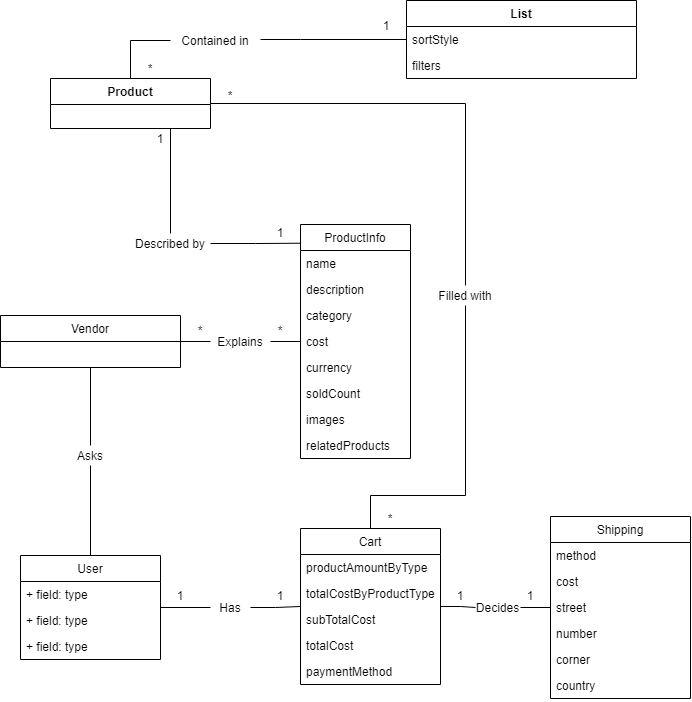

The diagram above was exported from draw.io. Its source (the exported page's mxGraphModel, read from the mxfile embedded in the PNG):
<mxGraphModel dx="1268" dy="721" grid="1" gridSize="10" guides="1" tooltips="1" connect="1" arrows="1" fold="1" page="1" pageScale="1" pageWidth="827" pageHeight="1169" math="0" shadow="0">
  <root>
    <mxCell id="0" />
    <mxCell id="1" parent="0" />
    <mxCell id="neffeC4-5bOlAyoO5iew-133" style="edgeStyle=orthogonalEdgeStyle;rounded=0;orthogonalLoop=1;jettySize=auto;html=1;fontSize=12;endArrow=none;endFill=0;strokeColor=#000000;" edge="1" parent="1" source="VQTmQkn1Iq67a3dxknTd-5" target="neffeC4-5bOlAyoO5iew-11">
      <mxGeometry relative="1" as="geometry">
        <Array as="points">
          <mxPoint x="110" y="285" />
        </Array>
      </mxGeometry>
    </mxCell>
    <mxCell id="VQTmQkn1Iq67a3dxknTd-5" value="Product" style="swimlane;fontStyle=1;align=center;verticalAlign=top;childLayout=stackLayout;horizontal=1;startSize=26;horizontalStack=0;resizeParent=1;resizeParentMax=0;resizeLast=0;collapsible=1;marginBottom=0;" parent="1" vertex="1">
      <mxGeometry x="30" y="323" width="160" height="50" as="geometry" />
    </mxCell>
    <mxCell id="VQTmQkn1Iq67a3dxknTd-9" value="List" style="swimlane;fontStyle=1;align=center;verticalAlign=top;childLayout=stackLayout;horizontal=1;startSize=26;horizontalStack=0;resizeParent=1;resizeParentMax=0;resizeLast=0;collapsible=1;marginBottom=0;" parent="1" vertex="1">
      <mxGeometry x="386" y="245" width="230" height="78" as="geometry">
        <mxRectangle x="386" y="245" width="50" height="26" as="alternateBounds" />
      </mxGeometry>
    </mxCell>
    <mxCell id="neffeC4-5bOlAyoO5iew-55" value="sortStyle" style="text;strokeColor=none;fillColor=none;align=left;verticalAlign=top;spacingLeft=4;spacingRight=4;overflow=hidden;rotatable=0;points=[[0,0.5],[1,0.5]];portConstraint=eastwest;fontSize=12;" vertex="1" parent="VQTmQkn1Iq67a3dxknTd-9">
      <mxGeometry y="26" width="230" height="26" as="geometry" />
    </mxCell>
    <mxCell id="neffeC4-5bOlAyoO5iew-56" value="filters" style="text;strokeColor=none;fillColor=none;align=left;verticalAlign=top;spacingLeft=4;spacingRight=4;overflow=hidden;rotatable=0;points=[[0,0.5],[1,0.5]];portConstraint=eastwest;fontSize=12;" vertex="1" parent="VQTmQkn1Iq67a3dxknTd-9">
      <mxGeometry y="52" width="230" height="26" as="geometry" />
    </mxCell>
    <mxCell id="neffeC4-5bOlAyoO5iew-60" style="edgeStyle=orthogonalEdgeStyle;rounded=0;orthogonalLoop=1;jettySize=auto;html=1;exitX=1;exitY=0.5;exitDx=0;exitDy=0;entryX=0;entryY=0.5;entryDx=0;entryDy=0;fontSize=12;endArrow=none;endFill=0;strokeColor=#000000;" edge="1" parent="1" source="neffeC4-5bOlAyoO5iew-2" target="neffeC4-5bOlAyoO5iew-59">
      <mxGeometry relative="1" as="geometry" />
    </mxCell>
    <mxCell id="neffeC4-5bOlAyoO5iew-2" value="Vendor" style="swimlane;fontStyle=0;childLayout=stackLayout;horizontal=1;startSize=26;fillColor=none;horizontalStack=0;resizeParent=1;resizeParentMax=0;resizeLast=0;collapsible=1;marginBottom=0;" vertex="1" parent="1">
      <mxGeometry x="-20" y="560" width="180" height="52" as="geometry" />
    </mxCell>
    <mxCell id="neffeC4-5bOlAyoO5iew-131" style="edgeStyle=orthogonalEdgeStyle;rounded=0;orthogonalLoop=1;jettySize=auto;html=1;fontSize=12;endArrow=none;endFill=0;strokeColor=#000000;" edge="1" parent="1" source="neffeC4-5bOlAyoO5iew-11" target="VQTmQkn1Iq67a3dxknTd-9">
      <mxGeometry relative="1" as="geometry">
        <Array as="points">
          <mxPoint x="280" y="284" />
          <mxPoint x="280" y="284" />
        </Array>
      </mxGeometry>
    </mxCell>
    <mxCell id="neffeC4-5bOlAyoO5iew-11" value="Contained in" style="text;html=1;strokeColor=none;fillColor=none;align=center;verticalAlign=middle;whiteSpace=wrap;rounded=0;" vertex="1" parent="1">
      <mxGeometry x="150" y="275" width="90" height="20" as="geometry" />
    </mxCell>
    <mxCell id="neffeC4-5bOlAyoO5iew-13" value="*" style="text;html=1;strokeColor=none;fillColor=none;align=center;verticalAlign=middle;whiteSpace=wrap;rounded=0;fontSize=12;" vertex="1" parent="1">
      <mxGeometry x="110" y="303" width="40" height="20" as="geometry" />
    </mxCell>
    <mxCell id="neffeC4-5bOlAyoO5iew-14" value="1" style="text;html=1;strokeColor=none;fillColor=none;align=center;verticalAlign=middle;whiteSpace=wrap;rounded=0;fontSize=12;" vertex="1" parent="1">
      <mxGeometry x="346" y="260" width="40" height="20" as="geometry" />
    </mxCell>
    <mxCell id="neffeC4-5bOlAyoO5iew-32" value="ProductInfo" style="swimlane;fontStyle=0;childLayout=stackLayout;horizontal=1;startSize=26;fillColor=none;horizontalStack=0;resizeParent=1;resizeParentMax=0;resizeLast=0;collapsible=1;marginBottom=0;fontSize=12;" vertex="1" parent="1">
      <mxGeometry x="280" y="469" width="110" height="234" as="geometry" />
    </mxCell>
    <mxCell id="neffeC4-5bOlAyoO5iew-52" value="name" style="text;strokeColor=none;fillColor=none;align=left;verticalAlign=top;spacingLeft=4;spacingRight=4;overflow=hidden;rotatable=0;points=[[0,0.5],[1,0.5]];portConstraint=eastwest;fontSize=12;" vertex="1" parent="neffeC4-5bOlAyoO5iew-32">
      <mxGeometry y="26" width="110" height="26" as="geometry" />
    </mxCell>
    <mxCell id="neffeC4-5bOlAyoO5iew-53" value="description" style="text;strokeColor=none;fillColor=none;align=left;verticalAlign=top;spacingLeft=4;spacingRight=4;overflow=hidden;rotatable=0;points=[[0,0.5],[1,0.5]];portConstraint=eastwest;fontSize=12;" vertex="1" parent="neffeC4-5bOlAyoO5iew-32">
      <mxGeometry y="52" width="110" height="26" as="geometry" />
    </mxCell>
    <mxCell id="neffeC4-5bOlAyoO5iew-37" value="category" style="text;strokeColor=none;fillColor=none;align=left;verticalAlign=top;spacingLeft=4;spacingRight=4;overflow=hidden;rotatable=0;points=[[0,0.5],[1,0.5]];portConstraint=eastwest;fontSize=12;" vertex="1" parent="neffeC4-5bOlAyoO5iew-32">
      <mxGeometry y="78" width="110" height="26" as="geometry" />
    </mxCell>
    <mxCell id="neffeC4-5bOlAyoO5iew-38" value="cost" style="text;strokeColor=none;fillColor=none;align=left;verticalAlign=top;spacingLeft=4;spacingRight=4;overflow=hidden;rotatable=0;points=[[0,0.5],[1,0.5]];portConstraint=eastwest;fontSize=12;" vertex="1" parent="neffeC4-5bOlAyoO5iew-32">
      <mxGeometry y="104" width="110" height="26" as="geometry" />
    </mxCell>
    <mxCell id="neffeC4-5bOlAyoO5iew-39" value="currency" style="text;strokeColor=none;fillColor=none;align=left;verticalAlign=top;spacingLeft=4;spacingRight=4;overflow=hidden;rotatable=0;points=[[0,0.5],[1,0.5]];portConstraint=eastwest;fontSize=12;" vertex="1" parent="neffeC4-5bOlAyoO5iew-32">
      <mxGeometry y="130" width="110" height="26" as="geometry" />
    </mxCell>
    <mxCell id="neffeC4-5bOlAyoO5iew-40" value="soldCount" style="text;strokeColor=none;fillColor=none;align=left;verticalAlign=top;spacingLeft=4;spacingRight=4;overflow=hidden;rotatable=0;points=[[0,0.5],[1,0.5]];portConstraint=eastwest;fontSize=12;" vertex="1" parent="neffeC4-5bOlAyoO5iew-32">
      <mxGeometry y="156" width="110" height="26" as="geometry" />
    </mxCell>
    <mxCell id="neffeC4-5bOlAyoO5iew-41" value="images" style="text;strokeColor=none;fillColor=none;align=left;verticalAlign=top;spacingLeft=4;spacingRight=4;overflow=hidden;rotatable=0;points=[[0,0.5],[1,0.5]];portConstraint=eastwest;fontSize=12;" vertex="1" parent="neffeC4-5bOlAyoO5iew-32">
      <mxGeometry y="182" width="110" height="26" as="geometry" />
    </mxCell>
    <mxCell id="neffeC4-5bOlAyoO5iew-42" value="relatedProducts" style="text;strokeColor=none;fillColor=none;align=left;verticalAlign=top;spacingLeft=4;spacingRight=4;overflow=hidden;rotatable=0;points=[[0,0.5],[1,0.5]];portConstraint=eastwest;fontSize=12;" vertex="1" parent="neffeC4-5bOlAyoO5iew-32">
      <mxGeometry y="208" width="110" height="26" as="geometry" />
    </mxCell>
    <mxCell id="neffeC4-5bOlAyoO5iew-47" style="edgeStyle=orthogonalEdgeStyle;rounded=0;orthogonalLoop=1;jettySize=auto;html=1;entryX=0.006;entryY=0.08;entryDx=0;entryDy=0;entryPerimeter=0;fontSize=12;endArrow=none;endFill=0;strokeColor=#000000;startArrow=none;exitX=1;exitY=0.5;exitDx=0;exitDy=0;" edge="1" parent="1" source="neffeC4-5bOlAyoO5iew-48" target="neffeC4-5bOlAyoO5iew-32">
      <mxGeometry relative="1" as="geometry">
        <mxPoint x="260" y="429" as="sourcePoint" />
      </mxGeometry>
    </mxCell>
    <mxCell id="neffeC4-5bOlAyoO5iew-48" value="Described by" style="text;html=1;strokeColor=none;fillColor=none;align=center;verticalAlign=middle;whiteSpace=wrap;rounded=0;fontSize=12;" vertex="1" parent="1">
      <mxGeometry x="110" y="478" width="80" height="20" as="geometry" />
    </mxCell>
    <mxCell id="neffeC4-5bOlAyoO5iew-49" value="" style="edgeStyle=orthogonalEdgeStyle;rounded=0;orthogonalLoop=1;jettySize=auto;html=1;entryX=0.5;entryY=0;entryDx=0;entryDy=0;fontSize=12;endArrow=none;endFill=0;strokeColor=#000000;exitX=0.75;exitY=1;exitDx=0;exitDy=0;" edge="1" parent="1" source="VQTmQkn1Iq67a3dxknTd-5" target="neffeC4-5bOlAyoO5iew-48">
      <mxGeometry relative="1" as="geometry">
        <mxPoint x="190" y="386" as="sourcePoint" />
        <mxPoint x="280.6600000000001" y="483.55999999999995" as="targetPoint" />
      </mxGeometry>
    </mxCell>
    <mxCell id="neffeC4-5bOlAyoO5iew-50" value="1" style="text;html=1;strokeColor=none;fillColor=none;align=center;verticalAlign=middle;whiteSpace=wrap;rounded=0;fontSize=12;" vertex="1" parent="1">
      <mxGeometry x="120" y="373" width="40" height="20" as="geometry" />
    </mxCell>
    <mxCell id="neffeC4-5bOlAyoO5iew-51" value="1" style="text;html=1;strokeColor=none;fillColor=none;align=center;verticalAlign=middle;whiteSpace=wrap;rounded=0;fontSize=12;" vertex="1" parent="1">
      <mxGeometry x="240" y="467" width="40" height="20" as="geometry" />
    </mxCell>
    <mxCell id="neffeC4-5bOlAyoO5iew-61" style="edgeStyle=orthogonalEdgeStyle;rounded=0;orthogonalLoop=1;jettySize=auto;html=1;exitX=1;exitY=0.5;exitDx=0;exitDy=0;fontSize=12;endArrow=none;endFill=0;strokeColor=#000000;" edge="1" parent="1" source="neffeC4-5bOlAyoO5iew-59" target="neffeC4-5bOlAyoO5iew-32">
      <mxGeometry relative="1" as="geometry" />
    </mxCell>
    <mxCell id="neffeC4-5bOlAyoO5iew-59" value="Explains" style="text;html=1;strokeColor=none;fillColor=none;align=center;verticalAlign=middle;whiteSpace=wrap;rounded=0;fontSize=12;" vertex="1" parent="1">
      <mxGeometry x="190" y="576" width="60" height="20" as="geometry" />
    </mxCell>
    <mxCell id="neffeC4-5bOlAyoO5iew-62" value="*" style="text;html=1;strokeColor=none;fillColor=none;align=center;verticalAlign=middle;whiteSpace=wrap;rounded=0;fontSize=12;" vertex="1" parent="1">
      <mxGeometry x="160" y="565" width="40" height="20" as="geometry" />
    </mxCell>
    <mxCell id="neffeC4-5bOlAyoO5iew-63" value="*" style="text;html=1;strokeColor=none;fillColor=none;align=center;verticalAlign=middle;whiteSpace=wrap;rounded=0;fontSize=12;" vertex="1" parent="1">
      <mxGeometry x="240" y="565" width="40" height="20" as="geometry" />
    </mxCell>
    <mxCell id="neffeC4-5bOlAyoO5iew-68" style="edgeStyle=orthogonalEdgeStyle;rounded=0;orthogonalLoop=1;jettySize=auto;html=1;entryX=0.5;entryY=1;entryDx=0;entryDy=0;fontSize=12;endArrow=none;endFill=0;strokeColor=#000000;startArrow=none;" edge="1" parent="1" source="neffeC4-5bOlAyoO5iew-69" target="neffeC4-5bOlAyoO5iew-2">
      <mxGeometry relative="1" as="geometry" />
    </mxCell>
    <mxCell id="neffeC4-5bOlAyoO5iew-64" value="User" style="swimlane;fontStyle=0;childLayout=stackLayout;horizontal=1;startSize=26;fillColor=none;horizontalStack=0;resizeParent=1;resizeParentMax=0;resizeLast=0;collapsible=1;marginBottom=0;fontSize=12;" vertex="1" parent="1">
      <mxGeometry y="800" width="140" height="104" as="geometry" />
    </mxCell>
    <mxCell id="neffeC4-5bOlAyoO5iew-65" value="+ field: type" style="text;strokeColor=none;fillColor=none;align=left;verticalAlign=top;spacingLeft=4;spacingRight=4;overflow=hidden;rotatable=0;points=[[0,0.5],[1,0.5]];portConstraint=eastwest;" vertex="1" parent="neffeC4-5bOlAyoO5iew-64">
      <mxGeometry y="26" width="140" height="26" as="geometry" />
    </mxCell>
    <mxCell id="neffeC4-5bOlAyoO5iew-66" value="+ field: type" style="text;strokeColor=none;fillColor=none;align=left;verticalAlign=top;spacingLeft=4;spacingRight=4;overflow=hidden;rotatable=0;points=[[0,0.5],[1,0.5]];portConstraint=eastwest;" vertex="1" parent="neffeC4-5bOlAyoO5iew-64">
      <mxGeometry y="52" width="140" height="26" as="geometry" />
    </mxCell>
    <mxCell id="neffeC4-5bOlAyoO5iew-67" value="+ field: type" style="text;strokeColor=none;fillColor=none;align=left;verticalAlign=top;spacingLeft=4;spacingRight=4;overflow=hidden;rotatable=0;points=[[0,0.5],[1,0.5]];portConstraint=eastwest;" vertex="1" parent="neffeC4-5bOlAyoO5iew-64">
      <mxGeometry y="78" width="140" height="26" as="geometry" />
    </mxCell>
    <mxCell id="neffeC4-5bOlAyoO5iew-69" value="Asks" style="text;html=1;strokeColor=none;fillColor=none;align=center;verticalAlign=middle;whiteSpace=wrap;rounded=0;fontSize=12;" vertex="1" parent="1">
      <mxGeometry x="50" y="690" width="40" height="20" as="geometry" />
    </mxCell>
    <mxCell id="neffeC4-5bOlAyoO5iew-71" value="" style="edgeStyle=orthogonalEdgeStyle;rounded=0;orthogonalLoop=1;jettySize=auto;html=1;entryX=0.5;entryY=1;entryDx=0;entryDy=0;fontSize=12;endArrow=none;endFill=0;strokeColor=#000000;" edge="1" parent="1" source="neffeC4-5bOlAyoO5iew-64" target="neffeC4-5bOlAyoO5iew-69">
      <mxGeometry relative="1" as="geometry">
        <mxPoint x="70" y="800" as="sourcePoint" />
        <mxPoint x="70" y="612" as="targetPoint" />
      </mxGeometry>
    </mxCell>
    <mxCell id="neffeC4-5bOlAyoO5iew-72" value="Cart" style="swimlane;fontStyle=0;childLayout=stackLayout;horizontal=1;startSize=26;fillColor=none;horizontalStack=0;resizeParent=1;resizeParentMax=0;resizeLast=0;collapsible=1;marginBottom=0;fontSize=12;" vertex="1" parent="1">
      <mxGeometry x="280" y="773" width="140" height="156" as="geometry" />
    </mxCell>
    <mxCell id="neffeC4-5bOlAyoO5iew-73" value="productAmountByType" style="text;strokeColor=none;fillColor=none;align=left;verticalAlign=top;spacingLeft=4;spacingRight=4;overflow=hidden;rotatable=0;points=[[0,0.5],[1,0.5]];portConstraint=eastwest;" vertex="1" parent="neffeC4-5bOlAyoO5iew-72">
      <mxGeometry y="26" width="140" height="26" as="geometry" />
    </mxCell>
    <mxCell id="neffeC4-5bOlAyoO5iew-136" value="totalCostByProductType" style="text;strokeColor=none;fillColor=none;align=left;verticalAlign=top;spacingLeft=4;spacingRight=4;overflow=hidden;rotatable=0;points=[[0,0.5],[1,0.5]];portConstraint=eastwest;fontSize=12;" vertex="1" parent="neffeC4-5bOlAyoO5iew-72">
      <mxGeometry y="52" width="140" height="26" as="geometry" />
    </mxCell>
    <mxCell id="neffeC4-5bOlAyoO5iew-74" value="subTotalCost" style="text;strokeColor=none;fillColor=none;align=left;verticalAlign=top;spacingLeft=4;spacingRight=4;overflow=hidden;rotatable=0;points=[[0,0.5],[1,0.5]];portConstraint=eastwest;" vertex="1" parent="neffeC4-5bOlAyoO5iew-72">
      <mxGeometry y="78" width="140" height="26" as="geometry" />
    </mxCell>
    <mxCell id="neffeC4-5bOlAyoO5iew-99" value="totalCost" style="text;strokeColor=none;fillColor=none;align=left;verticalAlign=top;spacingLeft=4;spacingRight=4;overflow=hidden;rotatable=0;points=[[0,0.5],[1,0.5]];portConstraint=eastwest;fontSize=12;" vertex="1" parent="neffeC4-5bOlAyoO5iew-72">
      <mxGeometry y="104" width="140" height="26" as="geometry" />
    </mxCell>
    <mxCell id="neffeC4-5bOlAyoO5iew-100" value="paymentMethod" style="text;strokeColor=none;fillColor=none;align=left;verticalAlign=top;spacingLeft=4;spacingRight=4;overflow=hidden;rotatable=0;points=[[0,0.5],[1,0.5]];portConstraint=eastwest;fontSize=12;" vertex="1" parent="neffeC4-5bOlAyoO5iew-72">
      <mxGeometry y="130" width="140" height="26" as="geometry" />
    </mxCell>
    <mxCell id="neffeC4-5bOlAyoO5iew-80" style="edgeStyle=orthogonalEdgeStyle;rounded=0;orthogonalLoop=1;jettySize=auto;html=1;fontSize=12;endArrow=none;endFill=0;strokeColor=#000000;" edge="1" parent="1" source="neffeC4-5bOlAyoO5iew-78" target="neffeC4-5bOlAyoO5iew-72">
      <mxGeometry relative="1" as="geometry" />
    </mxCell>
    <mxCell id="neffeC4-5bOlAyoO5iew-83" style="edgeStyle=orthogonalEdgeStyle;rounded=0;orthogonalLoop=1;jettySize=auto;html=1;fontSize=12;endArrow=none;endFill=0;strokeColor=#000000;" edge="1" parent="1" source="neffeC4-5bOlAyoO5iew-78" target="neffeC4-5bOlAyoO5iew-64">
      <mxGeometry relative="1" as="geometry" />
    </mxCell>
    <mxCell id="neffeC4-5bOlAyoO5iew-78" value="Has" style="text;html=1;strokeColor=none;fillColor=none;align=center;verticalAlign=middle;whiteSpace=wrap;rounded=0;fontSize=12;" vertex="1" parent="1">
      <mxGeometry x="190" y="842" width="40" height="20" as="geometry" />
    </mxCell>
    <mxCell id="neffeC4-5bOlAyoO5iew-137" style="edgeStyle=orthogonalEdgeStyle;rounded=0;orthogonalLoop=1;jettySize=auto;html=1;fontSize=12;endArrow=none;endFill=0;strokeColor=#000000;exitX=0.5;exitY=0;exitDx=0;exitDy=0;" edge="1" parent="1" source="neffeC4-5bOlAyoO5iew-85" target="VQTmQkn1Iq67a3dxknTd-5">
      <mxGeometry relative="1" as="geometry">
        <Array as="points">
          <mxPoint x="445" y="348" />
        </Array>
      </mxGeometry>
    </mxCell>
    <mxCell id="neffeC4-5bOlAyoO5iew-85" value="Filled with" style="text;html=1;strokeColor=none;fillColor=none;align=center;verticalAlign=middle;whiteSpace=wrap;rounded=0;fontSize=12;" vertex="1" parent="1">
      <mxGeometry x="400" y="530" width="90" height="20" as="geometry" />
    </mxCell>
    <mxCell id="neffeC4-5bOlAyoO5iew-89" style="edgeStyle=orthogonalEdgeStyle;rounded=0;orthogonalLoop=1;jettySize=auto;html=1;fontSize=12;endArrow=none;endFill=0;strokeColor=#000000;exitX=0.5;exitY=0;exitDx=0;exitDy=0;" edge="1" parent="1" source="neffeC4-5bOlAyoO5iew-72" target="neffeC4-5bOlAyoO5iew-85">
      <mxGeometry relative="1" as="geometry">
        <mxPoint x="500" y="780" as="sourcePoint" />
        <Array as="points">
          <mxPoint x="350" y="740" />
        </Array>
      </mxGeometry>
    </mxCell>
    <mxCell id="neffeC4-5bOlAyoO5iew-108" value="Shipping" style="swimlane;fontStyle=0;childLayout=stackLayout;horizontal=1;startSize=26;fillColor=none;horizontalStack=0;resizeParent=1;resizeParentMax=0;resizeLast=0;collapsible=1;marginBottom=0;fontSize=12;" vertex="1" parent="1">
      <mxGeometry x="530" y="761" width="140" height="182" as="geometry" />
    </mxCell>
    <mxCell id="neffeC4-5bOlAyoO5iew-109" value="method" style="text;strokeColor=none;fillColor=none;align=left;verticalAlign=top;spacingLeft=4;spacingRight=4;overflow=hidden;rotatable=0;points=[[0,0.5],[1,0.5]];portConstraint=eastwest;" vertex="1" parent="neffeC4-5bOlAyoO5iew-108">
      <mxGeometry y="26" width="140" height="26" as="geometry" />
    </mxCell>
    <mxCell id="neffeC4-5bOlAyoO5iew-110" value="cost" style="text;strokeColor=none;fillColor=none;align=left;verticalAlign=top;spacingLeft=4;spacingRight=4;overflow=hidden;rotatable=0;points=[[0,0.5],[1,0.5]];portConstraint=eastwest;" vertex="1" parent="neffeC4-5bOlAyoO5iew-108">
      <mxGeometry y="52" width="140" height="26" as="geometry" />
    </mxCell>
    <mxCell id="neffeC4-5bOlAyoO5iew-111" value="street" style="text;strokeColor=none;fillColor=none;align=left;verticalAlign=top;spacingLeft=4;spacingRight=4;overflow=hidden;rotatable=0;points=[[0,0.5],[1,0.5]];portConstraint=eastwest;" vertex="1" parent="neffeC4-5bOlAyoO5iew-108">
      <mxGeometry y="78" width="140" height="26" as="geometry" />
    </mxCell>
    <mxCell id="neffeC4-5bOlAyoO5iew-112" value="number" style="text;strokeColor=none;fillColor=none;align=left;verticalAlign=top;spacingLeft=4;spacingRight=4;overflow=hidden;rotatable=0;points=[[0,0.5],[1,0.5]];portConstraint=eastwest;fontSize=12;" vertex="1" parent="neffeC4-5bOlAyoO5iew-108">
      <mxGeometry y="104" width="140" height="26" as="geometry" />
    </mxCell>
    <mxCell id="neffeC4-5bOlAyoO5iew-113" value="corner" style="text;strokeColor=none;fillColor=none;align=left;verticalAlign=top;spacingLeft=4;spacingRight=4;overflow=hidden;rotatable=0;points=[[0,0.5],[1,0.5]];portConstraint=eastwest;fontSize=12;" vertex="1" parent="neffeC4-5bOlAyoO5iew-108">
      <mxGeometry y="130" width="140" height="26" as="geometry" />
    </mxCell>
    <mxCell id="neffeC4-5bOlAyoO5iew-114" value="country" style="text;strokeColor=none;fillColor=none;align=left;verticalAlign=top;spacingLeft=4;spacingRight=4;overflow=hidden;rotatable=0;points=[[0,0.5],[1,0.5]];portConstraint=eastwest;fontSize=12;" vertex="1" parent="neffeC4-5bOlAyoO5iew-108">
      <mxGeometry y="156" width="140" height="26" as="geometry" />
    </mxCell>
    <mxCell id="neffeC4-5bOlAyoO5iew-119" style="edgeStyle=orthogonalEdgeStyle;rounded=0;orthogonalLoop=1;jettySize=auto;html=1;fontSize=12;endArrow=none;endFill=0;strokeColor=#000000;" edge="1" parent="1" source="neffeC4-5bOlAyoO5iew-117" target="neffeC4-5bOlAyoO5iew-108">
      <mxGeometry relative="1" as="geometry" />
    </mxCell>
    <mxCell id="neffeC4-5bOlAyoO5iew-117" value="Decides" style="text;html=1;strokeColor=none;fillColor=none;align=center;verticalAlign=middle;whiteSpace=wrap;rounded=0;fontSize=12;" vertex="1" parent="1">
      <mxGeometry x="455" y="842" width="45" height="20" as="geometry" />
    </mxCell>
    <mxCell id="neffeC4-5bOlAyoO5iew-118" style="edgeStyle=orthogonalEdgeStyle;rounded=0;orthogonalLoop=1;jettySize=auto;html=1;fontSize=12;endArrow=none;endFill=0;strokeColor=#000000;" edge="1" parent="1" source="neffeC4-5bOlAyoO5iew-72" target="neffeC4-5bOlAyoO5iew-117">
      <mxGeometry relative="1" as="geometry" />
    </mxCell>
    <mxCell id="neffeC4-5bOlAyoO5iew-121" value="*" style="text;html=1;strokeColor=none;fillColor=none;align=center;verticalAlign=middle;whiteSpace=wrap;rounded=0;fontSize=12;" vertex="1" parent="1">
      <mxGeometry x="350" y="753" width="40" height="20" as="geometry" />
    </mxCell>
    <mxCell id="neffeC4-5bOlAyoO5iew-123" value="1" style="text;html=1;strokeColor=none;fillColor=none;align=center;verticalAlign=middle;whiteSpace=wrap;rounded=0;fontSize=12;" vertex="1" parent="1">
      <mxGeometry x="420" y="830" width="40" height="20" as="geometry" />
    </mxCell>
    <mxCell id="neffeC4-5bOlAyoO5iew-124" value="1" style="text;html=1;strokeColor=none;fillColor=none;align=center;verticalAlign=middle;whiteSpace=wrap;rounded=0;fontSize=12;" vertex="1" parent="1">
      <mxGeometry x="490" y="830" width="40" height="20" as="geometry" />
    </mxCell>
    <mxCell id="neffeC4-5bOlAyoO5iew-125" value="1" style="text;html=1;strokeColor=none;fillColor=none;align=center;verticalAlign=middle;whiteSpace=wrap;rounded=0;fontSize=12;" vertex="1" parent="1">
      <mxGeometry x="140" y="830" width="40" height="20" as="geometry" />
    </mxCell>
    <mxCell id="neffeC4-5bOlAyoO5iew-126" value="1" style="text;html=1;strokeColor=none;fillColor=none;align=center;verticalAlign=middle;whiteSpace=wrap;rounded=0;fontSize=12;" vertex="1" parent="1">
      <mxGeometry x="240" y="830" width="40" height="20" as="geometry" />
    </mxCell>
    <mxCell id="neffeC4-5bOlAyoO5iew-138" value="*" style="text;html=1;strokeColor=none;fillColor=none;align=center;verticalAlign=middle;whiteSpace=wrap;rounded=0;fontSize=12;" vertex="1" parent="1">
      <mxGeometry x="190" y="330" width="40" height="20" as="geometry" />
    </mxCell>
  </root>
</mxGraphModel>